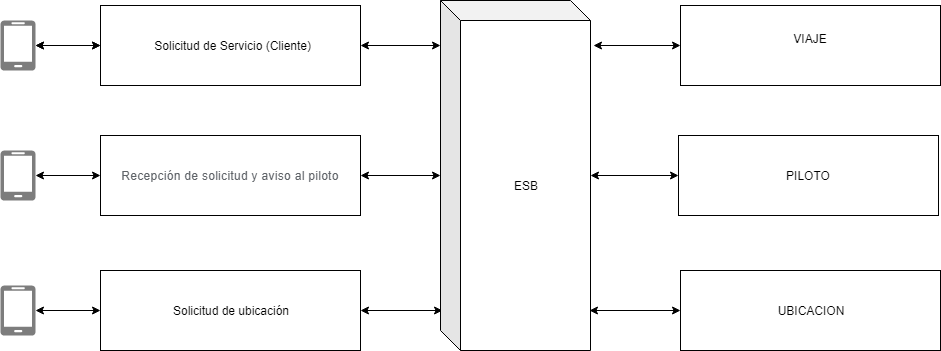

The diagram above was exported from draw.io. Its source (the exported page's mxGraphModel, read from the mxfile embedded in the PNG):
<mxGraphModel dx="868" dy="452" grid="1" gridSize="10" guides="1" tooltips="1" connect="1" arrows="1" fold="1" page="1" pageScale="1" pageWidth="827" pageHeight="1169" math="0" shadow="0">
  <root>
    <mxCell id="0" />
    <mxCell id="1" parent="0" />
    <mxCell id="C4h8lylBfRgeJ3GB7hYq-16" value="" style="edgeStyle=orthogonalEdgeStyle;rounded=0;orthogonalLoop=1;jettySize=auto;html=1;startArrow=classic;startFill=1;" parent="1" source="C4h8lylBfRgeJ3GB7hYq-1" target="C4h8lylBfRgeJ3GB7hYq-4" edge="1">
      <mxGeometry relative="1" as="geometry" />
    </mxCell>
    <mxCell id="C4h8lylBfRgeJ3GB7hYq-20" style="edgeStyle=orthogonalEdgeStyle;rounded=0;orthogonalLoop=1;jettySize=auto;html=1;exitX=1;exitY=0.5;exitDx=0;exitDy=0;entryX=0;entryY=0.129;entryDx=0;entryDy=0;entryPerimeter=0;startArrow=classic;startFill=1;" parent="1" source="C4h8lylBfRgeJ3GB7hYq-1" target="C4h8lylBfRgeJ3GB7hYq-11" edge="1">
      <mxGeometry relative="1" as="geometry" />
    </mxCell>
    <mxCell id="C4h8lylBfRgeJ3GB7hYq-1" value="&amp;nbsp;Solicitud de Servicio (Cliente)" style="rounded=0;whiteSpace=wrap;html=1;" parent="1" vertex="1">
      <mxGeometry x="150" y="80" width="260" height="80" as="geometry" />
    </mxCell>
    <mxCell id="C4h8lylBfRgeJ3GB7hYq-22" style="edgeStyle=orthogonalEdgeStyle;rounded=0;orthogonalLoop=1;jettySize=auto;html=1;exitX=1;exitY=0.5;exitDx=0;exitDy=0;startArrow=classic;startFill=1;entryX=0.013;entryY=0.886;entryDx=0;entryDy=0;entryPerimeter=0;" parent="1" source="C4h8lylBfRgeJ3GB7hYq-2" target="C4h8lylBfRgeJ3GB7hYq-11" edge="1">
      <mxGeometry relative="1" as="geometry">
        <mxPoint x="480" y="370" as="targetPoint" />
      </mxGeometry>
    </mxCell>
    <mxCell id="C4h8lylBfRgeJ3GB7hYq-2" value="&lt;span style=&quot;white-space: normal&quot;&gt;Solicitud de ubicación&lt;/span&gt;" style="rounded=0;whiteSpace=wrap;html=1;" parent="1" vertex="1">
      <mxGeometry x="150" y="345" width="260" height="80" as="geometry" />
    </mxCell>
    <mxCell id="C4h8lylBfRgeJ3GB7hYq-3" value="&lt;span style=&quot;color: rgb(95 , 99 , 104) ; font-family: &amp;#34;roboto&amp;#34; , &amp;#34;arial&amp;#34; , sans-serif ; letter-spacing: 0.3px ; white-space: normal&quot;&gt;Recepción de solicitud y aviso al piloto&lt;/span&gt;" style="rounded=0;whiteSpace=wrap;html=1;" parent="1" vertex="1">
      <mxGeometry x="150" y="210" width="260" height="80" as="geometry" />
    </mxCell>
    <mxCell id="C4h8lylBfRgeJ3GB7hYq-15" style="edgeStyle=orthogonalEdgeStyle;rounded=0;orthogonalLoop=1;jettySize=auto;html=1;exitX=1;exitY=0.5;exitDx=0;exitDy=0;exitPerimeter=0;entryX=0;entryY=0.5;entryDx=0;entryDy=0;startArrow=classic;startFill=1;" parent="1" source="C4h8lylBfRgeJ3GB7hYq-4" target="C4h8lylBfRgeJ3GB7hYq-1" edge="1">
      <mxGeometry relative="1" as="geometry" />
    </mxCell>
    <mxCell id="C4h8lylBfRgeJ3GB7hYq-4" value="" style="pointerEvents=1;shadow=0;dashed=0;html=1;strokeColor=none;labelPosition=center;verticalLabelPosition=bottom;verticalAlign=top;align=center;shape=mxgraph.azure.mobile;fillColor=#7D7D7D;" parent="1" vertex="1">
      <mxGeometry x="50" y="95" width="35" height="50" as="geometry" />
    </mxCell>
    <mxCell id="C4h8lylBfRgeJ3GB7hYq-18" value="" style="edgeStyle=orthogonalEdgeStyle;rounded=0;orthogonalLoop=1;jettySize=auto;html=1;startArrow=classic;startFill=1;" parent="1" source="C4h8lylBfRgeJ3GB7hYq-5" target="C4h8lylBfRgeJ3GB7hYq-3" edge="1">
      <mxGeometry relative="1" as="geometry" />
    </mxCell>
    <mxCell id="C4h8lylBfRgeJ3GB7hYq-5" value="" style="pointerEvents=1;shadow=0;dashed=0;html=1;strokeColor=none;labelPosition=center;verticalLabelPosition=bottom;verticalAlign=top;align=center;shape=mxgraph.azure.mobile;fillColor=#7D7D7D;" parent="1" vertex="1">
      <mxGeometry x="50" y="225" width="35" height="50" as="geometry" />
    </mxCell>
    <mxCell id="C4h8lylBfRgeJ3GB7hYq-19" style="edgeStyle=orthogonalEdgeStyle;rounded=0;orthogonalLoop=1;jettySize=auto;html=1;exitX=1;exitY=0.5;exitDx=0;exitDy=0;exitPerimeter=0;entryX=0;entryY=0.5;entryDx=0;entryDy=0;startArrow=classic;startFill=1;" parent="1" source="C4h8lylBfRgeJ3GB7hYq-6" target="C4h8lylBfRgeJ3GB7hYq-2" edge="1">
      <mxGeometry relative="1" as="geometry" />
    </mxCell>
    <mxCell id="C4h8lylBfRgeJ3GB7hYq-6" value="" style="pointerEvents=1;shadow=0;dashed=0;html=1;strokeColor=none;labelPosition=center;verticalLabelPosition=bottom;verticalAlign=top;align=center;shape=mxgraph.azure.mobile;fillColor=#7D7D7D;" parent="1" vertex="1">
      <mxGeometry x="50" y="360" width="35" height="50" as="geometry" />
    </mxCell>
    <mxCell id="C4h8lylBfRgeJ3GB7hYq-21" value="" style="edgeStyle=orthogonalEdgeStyle;rounded=0;orthogonalLoop=1;jettySize=auto;html=1;startArrow=classic;startFill=1;" parent="1" source="C4h8lylBfRgeJ3GB7hYq-11" target="C4h8lylBfRgeJ3GB7hYq-3" edge="1">
      <mxGeometry relative="1" as="geometry" />
    </mxCell>
    <mxCell id="C4h8lylBfRgeJ3GB7hYq-11" value="ESB" style="shape=cube;whiteSpace=wrap;html=1;boundedLbl=1;backgroundOutline=1;darkOpacity=0.05;darkOpacity2=0.1;" parent="1" vertex="1">
      <mxGeometry x="490" y="75" width="150" height="350" as="geometry" />
    </mxCell>
    <mxCell id="C4h8lylBfRgeJ3GB7hYq-23" style="edgeStyle=orthogonalEdgeStyle;rounded=0;orthogonalLoop=1;jettySize=auto;html=1;exitX=0;exitY=0.5;exitDx=0;exitDy=0;entryX=1.02;entryY=0.129;entryDx=0;entryDy=0;entryPerimeter=0;startArrow=classic;startFill=1;" parent="1" source="C4h8lylBfRgeJ3GB7hYq-12" target="C4h8lylBfRgeJ3GB7hYq-11" edge="1">
      <mxGeometry relative="1" as="geometry" />
    </mxCell>
    <mxCell id="C4h8lylBfRgeJ3GB7hYq-12" value="&lt;span style=&quot;white-space: normal&quot;&gt;VIAJE&lt;br&gt;&lt;br&gt;&lt;/span&gt;" style="rounded=0;whiteSpace=wrap;html=1;" parent="1" vertex="1">
      <mxGeometry x="730" y="80" width="260" height="80" as="geometry" />
    </mxCell>
    <mxCell id="C4h8lylBfRgeJ3GB7hYq-24" style="edgeStyle=orthogonalEdgeStyle;rounded=0;orthogonalLoop=1;jettySize=auto;html=1;startArrow=classic;startFill=1;" parent="1" source="C4h8lylBfRgeJ3GB7hYq-13" target="C4h8lylBfRgeJ3GB7hYq-11" edge="1">
      <mxGeometry relative="1" as="geometry" />
    </mxCell>
    <mxCell id="C4h8lylBfRgeJ3GB7hYq-13" value="PILOTO&lt;br&gt;" style="rounded=0;whiteSpace=wrap;html=1;" parent="1" vertex="1">
      <mxGeometry x="728" y="210" width="260" height="80" as="geometry" />
    </mxCell>
    <mxCell id="C4h8lylBfRgeJ3GB7hYq-27" style="edgeStyle=orthogonalEdgeStyle;rounded=0;orthogonalLoop=1;jettySize=auto;html=1;entryX=0.993;entryY=0.886;entryDx=0;entryDy=0;entryPerimeter=0;startArrow=classic;startFill=1;" parent="1" source="C4h8lylBfRgeJ3GB7hYq-14" target="C4h8lylBfRgeJ3GB7hYq-11" edge="1">
      <mxGeometry relative="1" as="geometry" />
    </mxCell>
    <mxCell id="C4h8lylBfRgeJ3GB7hYq-14" value="UBICACION" style="rounded=0;whiteSpace=wrap;html=1;" parent="1" vertex="1">
      <mxGeometry x="730" y="345" width="260" height="80" as="geometry" />
    </mxCell>
  </root>
</mxGraphModel>